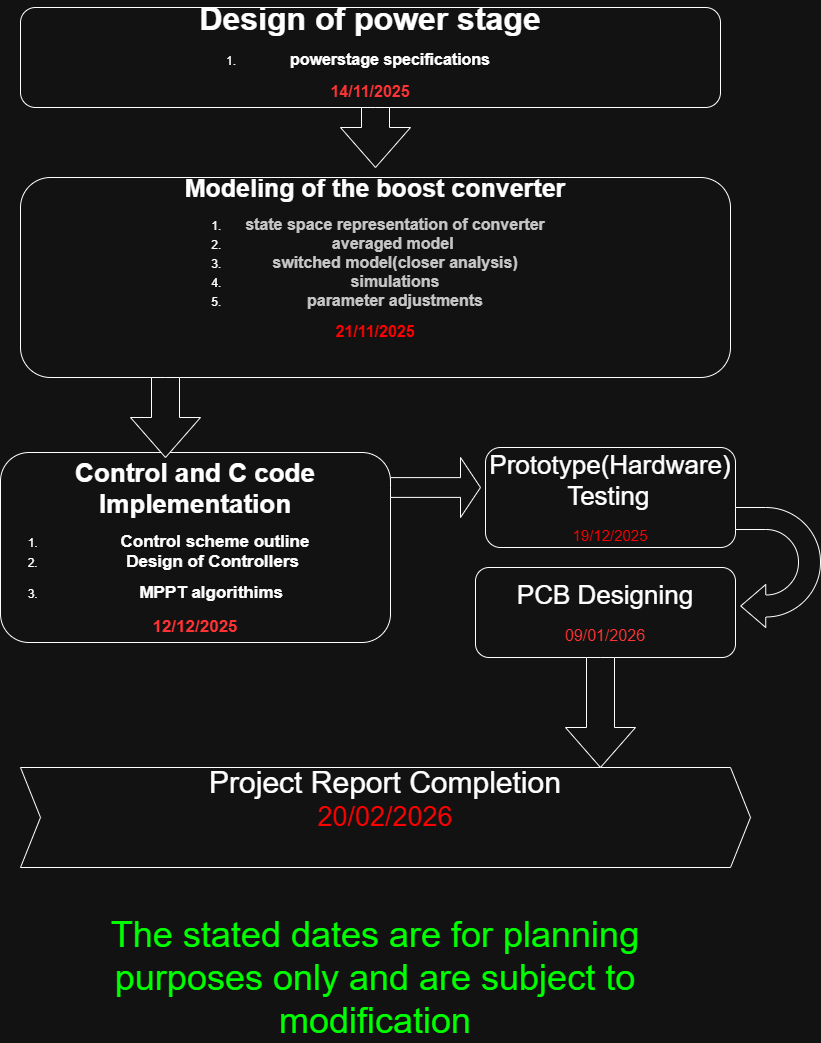

The diagram above was exported from draw.io. Its source (the exported page's mxGraphModel, read from the mxfile embedded in the PNG):
<mxGraphModel dx="2363" dy="1260" grid="1" gridSize="10" guides="1" tooltips="1" connect="1" arrows="1" fold="1" page="1" pageScale="1" pageWidth="850" pageHeight="1100" math="0" shadow="0">
  <root>
    <mxCell id="0" />
    <mxCell id="1" parent="0" />
    <mxCell id="4IBHZjP2OZgr7mAQ07-a-1" value="&lt;span id=&quot;docs-internal-guid-dd58a351-7fff-7aa1-13fa-c3064c252a52&quot;&gt;&lt;span style=&quot;font-family: Hind, sans-serif; background-color: transparent; font-weight: 700; font-variant-numeric: normal; font-variant-east-asian: normal; font-variant-alternates: normal; font-variant-position: normal; font-variant-emoji: normal; vertical-align: baseline; white-space-collapse: preserve;&quot;&gt;&lt;font style=&quot;font-size: 32px; color: light-dark(rgb(46, 46, 46), rgb(255, 255, 255));&quot;&gt;Design of power stage&lt;/font&gt;&lt;/span&gt;&lt;/span&gt;&lt;div&gt;&lt;ol&gt;&lt;li&gt;&lt;font face=&quot;Hind, sans-serif&quot; style=&quot;font-size: 16px;&quot;&gt;&lt;span style=&quot;white-space-collapse: preserve;&quot;&gt;&lt;b style=&quot;&quot;&gt;powerstage specifications&lt;/b&gt;&lt;/span&gt;&lt;/font&gt;&lt;/li&gt;&lt;/ol&gt;&lt;div&gt;&lt;font face=&quot;Hind, sans-serif&quot; style=&quot;color: light-dark(rgb(0, 0, 0), rgb(255, 51, 51));&quot;&gt;&lt;span style=&quot;font-size: 16px; white-space-collapse: preserve;&quot;&gt;&lt;b&gt;14/11/2025&lt;/b&gt;&lt;/span&gt;&lt;/font&gt;&lt;/div&gt;&lt;/div&gt;&lt;div&gt;&lt;br&gt;&lt;/div&gt;" style="rounded=1;whiteSpace=wrap;html=1;" parent="1" vertex="1">
      <mxGeometry x="50" y="10" width="700" height="100" as="geometry" />
    </mxCell>
    <mxCell id="4IBHZjP2OZgr7mAQ07-a-6" value="&lt;span id=&quot;docs-internal-guid-48e9c42a-7fff-4c8f-4c0a-50bb255ce8cb&quot;&gt;&lt;p dir=&quot;ltr&quot; style=&quot;line-height:1.2;margin-top:0pt;margin-bottom:0pt;&quot;&gt;&lt;span style=&quot;font-family: Hind, sans-serif; background-color: transparent; font-weight: 700; font-variant-numeric: normal; font-variant-east-asian: normal; font-variant-alternates: normal; font-variant-position: normal; font-variant-emoji: normal; vertical-align: baseline; white-space-collapse: preserve;&quot;&gt;&lt;font style=&quot;color: light-dark(rgb(46, 46, 46), rgb(255, 255, 255)); font-size: 25px;&quot;&gt;Modeling of the boost converter&lt;/font&gt;&lt;/span&gt;&lt;/p&gt;&lt;p dir=&quot;ltr&quot; style=&quot;line-height:1.2;margin-top:0pt;margin-bottom:0pt;&quot;&gt;&lt;/p&gt;&lt;ol&gt;&lt;li&gt;&lt;span style=&quot;font-family: Hind, sans-serif; background-color: transparent; font-weight: 700; font-variant-numeric: normal; font-variant-east-asian: normal; font-variant-alternates: normal; font-variant-position: normal; font-variant-emoji: normal; vertical-align: baseline; white-space-collapse: preserve;&quot;&gt;&lt;font style=&quot;color: rgb(46, 46, 46); font-size: 16px;&quot;&gt;state space representation of converter&lt;/font&gt;&lt;/span&gt;&lt;/li&gt;&lt;li&gt;&lt;span style=&quot;font-family: Hind, sans-serif; background-color: transparent; font-weight: 700; font-variant-numeric: normal; font-variant-east-asian: normal; font-variant-alternates: normal; font-variant-position: normal; font-variant-emoji: normal; vertical-align: baseline; white-space-collapse: preserve;&quot;&gt;&lt;font style=&quot;color: rgb(46, 46, 46); font-size: 16px;&quot;&gt;averaged model &lt;/font&gt;&lt;/span&gt;&lt;/li&gt;&lt;li&gt;&lt;span style=&quot;font-family: Hind, sans-serif; background-color: transparent; font-weight: 700; font-variant-numeric: normal; font-variant-east-asian: normal; font-variant-alternates: normal; font-variant-position: normal; font-variant-emoji: normal; vertical-align: baseline; white-space-collapse: preserve;&quot;&gt;&lt;font style=&quot;color: rgb(46, 46, 46); font-size: 16px;&quot;&gt;switched model(closer analysis)&lt;/font&gt;&lt;/span&gt;&lt;/li&gt;&lt;li&gt;&lt;span style=&quot;font-family: Hind, sans-serif; background-color: transparent; font-weight: 700; font-variant-numeric: normal; font-variant-east-asian: normal; font-variant-alternates: normal; font-variant-position: normal; font-variant-emoji: normal; vertical-align: baseline; white-space-collapse: preserve;&quot;&gt;&lt;font style=&quot;color: rgb(46, 46, 46); font-size: 16px;&quot;&gt;simulations&lt;/font&gt;&lt;/span&gt;&lt;/li&gt;&lt;li&gt;&lt;span style=&quot;font-family: Hind, sans-serif; background-color: transparent; font-weight: 700; font-variant-numeric: normal; font-variant-east-asian: normal; font-variant-alternates: normal; font-variant-position: normal; font-variant-emoji: normal; vertical-align: baseline; white-space-collapse: preserve;&quot;&gt;&lt;font style=&quot;color: rgb(46, 46, 46); font-size: 16px;&quot;&gt;parameter adjustments&lt;/font&gt;&lt;/span&gt;&lt;/li&gt;&lt;/ol&gt;&lt;div&gt;&lt;font face=&quot;Hind, sans-serif&quot; style=&quot;color: light-dark(rgb(0, 0, 0), rgb(255, 0, 0));&quot;&gt;&lt;span style=&quot;font-size: 16px; white-space-collapse: preserve;&quot;&gt;&lt;b style=&quot;&quot;&gt;21/11/2025&lt;/b&gt;&lt;/span&gt;&lt;/font&gt;&lt;/div&gt;&lt;p&gt;&lt;/p&gt;&lt;div&gt;&lt;span style=&quot;font-size: 18pt; font-family: Hind, sans-serif; color: rgb(46, 46, 46); background-color: transparent; font-weight: 700; font-variant-numeric: normal; font-variant-east-asian: normal; font-variant-alternates: normal; font-variant-position: normal; font-variant-emoji: normal; vertical-align: baseline; white-space-collapse: preserve;&quot;&gt;&lt;br&gt;&lt;/span&gt;&lt;/div&gt;&lt;/span&gt;" style="rounded=1;whiteSpace=wrap;html=1;" parent="1" vertex="1">
      <mxGeometry x="50" y="180" width="710" height="200" as="geometry" />
    </mxCell>
    <mxCell id="4IBHZjP2OZgr7mAQ07-a-8" value="&lt;span id=&quot;docs-internal-guid-8767e473-7fff-79e8-1ae3-48043a858870&quot;&gt;&lt;span style=&quot;font-family: Hind, sans-serif; background-color: transparent; font-weight: 700; font-variant-numeric: normal; font-variant-east-asian: normal; font-variant-alternates: normal; font-variant-position: normal; font-variant-emoji: normal; vertical-align: baseline; white-space-collapse: preserve;&quot;&gt;&lt;font style=&quot;color: light-dark(rgb(0, 0, 0), rgb(255, 255, 255)); font-size: 26px;&quot;&gt;Control and C code Implementation&lt;/font&gt;&lt;/span&gt;&lt;/span&gt;&lt;div&gt;&lt;ol&gt;&lt;li&gt;&lt;span style=&quot;background-color: transparent; font-family: Hind, sans-serif; font-weight: 700; white-space-collapse: preserve;&quot;&gt;&lt;font style=&quot;color: light-dark(rgb(0, 0, 0), rgb(255, 255, 255)); font-size: 17px;&quot;&gt;Control scheme outline&lt;/font&gt;&lt;/span&gt;&lt;/li&gt;&lt;li&gt;&lt;span style=&quot;background-color: transparent; font-family: Hind, sans-serif; font-weight: 700; white-space-collapse: preserve;&quot;&gt;&lt;font style=&quot;color: light-dark(rgb(0, 0, 0), rgb(255, 255, 255)); font-size: 17px;&quot;&gt;Design of Controllers &lt;/font&gt;&lt;/span&gt;&lt;/li&gt;&lt;li&gt;&lt;font style=&quot;color: light-dark(rgb(0, 0, 0), rgb(255, 255, 255));&quot;&gt;&lt;span style=&quot;background-color: transparent; font-family: Hind, sans-serif; font-weight: 700; white-space-collapse: preserve;&quot;&gt;&lt;font style=&quot;font-size: 17px;&quot;&gt;MPPT algorithims&lt;/font&gt;&lt;/span&gt;&lt;span style=&quot;font-size: 27px; background-color: transparent; font-family: Hind, sans-serif; font-weight: 700; white-space-collapse: preserve;&quot;&gt; &lt;/span&gt;&lt;/font&gt;&lt;/li&gt;&lt;/ol&gt;&lt;div&gt;&lt;font face=&quot;Hind, sans-serif&quot; style=&quot;font-size: 17px; color: light-dark(rgb(0, 0, 0), rgb(255, 51, 51));&quot;&gt;&lt;span style=&quot;white-space-collapse: preserve;&quot;&gt;&lt;b style=&quot;&quot;&gt;12/12/2025&lt;/b&gt;&lt;/span&gt;&lt;/font&gt;&lt;/div&gt;&lt;/div&gt;" style="rounded=1;whiteSpace=wrap;html=1;" parent="1" vertex="1">
      <mxGeometry x="30" y="455" width="390" height="190" as="geometry" />
    </mxCell>
    <mxCell id="4IBHZjP2OZgr7mAQ07-a-9" value="&lt;font style=&quot;font-size: 26px;&quot;&gt;Prototype(Hardware) Testing&lt;/font&gt;&amp;nbsp;&lt;div&gt;&lt;br&gt;&lt;/div&gt;&lt;div&gt;&lt;div&gt;&lt;font style=&quot;color: light-dark(rgb(0, 0, 0), rgb(255, 0, 0)); font-size: 15px;&quot;&gt;19/12/2025&lt;/font&gt;&lt;/div&gt;&lt;/div&gt;" style="rounded=1;whiteSpace=wrap;html=1;" parent="1" vertex="1">
      <mxGeometry x="515" y="450" width="250" height="100" as="geometry" />
    </mxCell>
    <mxCell id="4IBHZjP2OZgr7mAQ07-a-10" value="&lt;font style=&quot;font-size: 26px;&quot;&gt;PCB Designing&lt;/font&gt;&lt;div&gt;&lt;br&gt;&lt;/div&gt;&lt;div&gt;&lt;font style=&quot;color: light-dark(rgb(0, 0, 0), rgb(255, 51, 51)); font-size: 16px;&quot;&gt;09/01/2026&lt;/font&gt;&lt;/div&gt;" style="rounded=1;whiteSpace=wrap;html=1;" parent="1" vertex="1">
      <mxGeometry x="505" y="570" width="260" height="90" as="geometry" />
    </mxCell>
    <mxCell id="4IBHZjP2OZgr7mAQ07-a-11" value="&lt;font style=&quot;font-size: 30px;&quot;&gt;Project Report Completion&lt;/font&gt;&lt;div&gt;&lt;font style=&quot;font-size: 27px; color: light-dark(rgb(0, 0, 0), rgb(255, 0, 0));&quot;&gt;20/02/2026&lt;/font&gt;&lt;/div&gt;&lt;div&gt;&lt;font style=&quot;font-size: 30px;&quot;&gt;&lt;br&gt;&lt;/font&gt;&lt;/div&gt;" style="shape=step;perimeter=stepPerimeter;whiteSpace=wrap;html=1;fixedSize=1;" parent="1" vertex="1">
      <mxGeometry x="50" y="770" width="730" height="100" as="geometry" />
    </mxCell>
    <mxCell id="4IBHZjP2OZgr7mAQ07-a-13" value="" style="html=1;shadow=0;dashed=0;align=center;verticalAlign=middle;shape=mxgraph.arrows2.arrow;dy=0.6;dx=40;direction=south;notch=0;" parent="1" vertex="1">
      <mxGeometry x="370" y="110" width="70" height="60" as="geometry" />
    </mxCell>
    <mxCell id="m47BSOiHoZPbT67rahjz-1" value="" style="html=1;shadow=0;dashed=0;align=center;verticalAlign=middle;shape=mxgraph.arrows2.arrow;dy=0.6;dx=40;direction=south;notch=0;" vertex="1" parent="1">
      <mxGeometry x="595" y="660" width="70" height="110" as="geometry" />
    </mxCell>
    <mxCell id="m47BSOiHoZPbT67rahjz-2" value="" style="html=1;shadow=0;dashed=0;align=center;verticalAlign=middle;shape=mxgraph.arrows2.arrow;dy=0.67;dx=20;notch=0;" vertex="1" parent="1">
      <mxGeometry x="420" y="460" width="90" height="60" as="geometry" />
    </mxCell>
    <mxCell id="m47BSOiHoZPbT67rahjz-6" value="" style="html=1;shadow=0;dashed=0;align=center;verticalAlign=middle;shape=mxgraph.arrows2.uTurnArrow;dy=11;arrowHead=43;dx2=25;rotation=-180;" vertex="1" parent="1">
      <mxGeometry x="765" y="510" width="85" height="120" as="geometry" />
    </mxCell>
    <mxCell id="m47BSOiHoZPbT67rahjz-7" value="" style="html=1;shadow=0;dashed=0;align=center;verticalAlign=middle;shape=mxgraph.arrows2.arrow;dy=0.6;dx=40;direction=south;notch=0;" vertex="1" parent="1">
      <mxGeometry x="160" y="380" width="70" height="80" as="geometry" />
    </mxCell>
    <mxCell id="m47BSOiHoZPbT67rahjz-8" value="&lt;font style=&quot;font-size: 36px; color: light-dark(rgb(0, 0, 0), rgb(0, 255, 0));&quot;&gt;The stated dates are for planning purposes only and are subject to modification&lt;/font&gt;" style="text;html=1;whiteSpace=wrap;strokeColor=none;fillColor=none;align=center;verticalAlign=middle;rounded=0;" vertex="1" parent="1">
      <mxGeometry x="85" y="920" width="640" height="120" as="geometry" />
    </mxCell>
  </root>
</mxGraphModel>